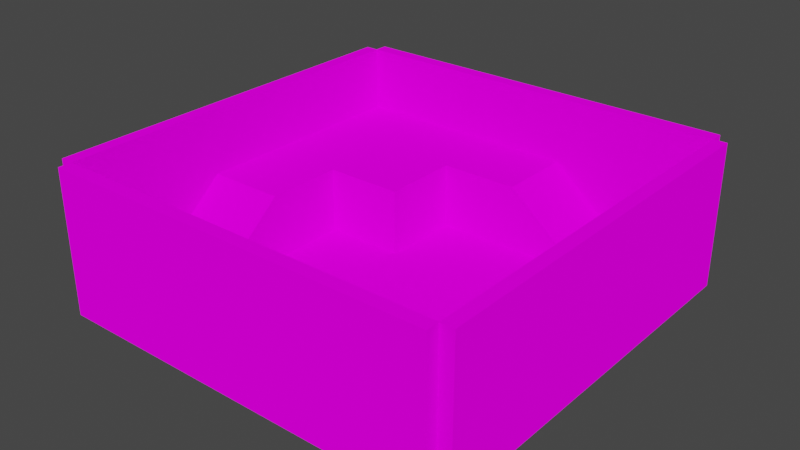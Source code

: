 # Source: arena.blend  (saved by Blender 2.93.21; exported with 4.5.12 LTS)
import bpy
from mathutils import Matrix  # noqa: F401  (used for matrix-valued properties, if any)

bpy.ops.wm.read_factory_settings(use_empty=True)
scene = bpy.context.scene
scene.name = 'Scene'

# ---- collections
col_collection = bpy.data.collections.new('Collection'); scene.collection.children.link(col_collection)

# ---- images (referenced by path relative to the original .blend; pixels are not part of the script)
import os
ASSET_DIR = os.environ.get("B2B_ASSET_DIR", "")  # directory of the original .blend (textures are referenced by path, not embedded)
HERE = os.path.dirname(os.path.abspath(__file__))  # packed textures are extracted next to this script under _unpacked/

def load_image(name, relpath, width, height, colorspace="sRGB"):
    """Load a texture the original file referenced (path relative to the .blend, or extracted next to this script)."""
    p = next((c for c in (os.path.join(HERE, relpath), os.path.join(ASSET_DIR, relpath)) if relpath and os.path.exists(c)), "")
    if p:
        img = bpy.data.images.load(p, check_existing=True)
        img.name = name
    else:  # same state as the original file: an image datablock whose file is absent (Cycles renders it pink)
        img = bpy.data.images.new(name, width, height)
        img.source = "FILE"
        img.filepath = "//" + (relpath or name)
    img.colorspace_settings.name = colorspace
    return img
img_grass_png = load_image('grass.png', 'grass.png', 1024, 1024, 'sRGB')
img_wood_png = load_image('wood.png', 'wood.png', 1024, 1024, 'sRGB')

# ---- materials (node trees are filled in below, after node groups)
mat_grass = bpy.data.materials.new('grass')
mat_grass.alpha_threshold = 0.0
mat_grass.use_transparent_shadow = False
mat_grass.line_color = (0.0, 0.0, 0.0, 1.0)
mat_wood = bpy.data.materials.new('wood')
mat_wood.use_transparent_shadow = False

# ---- material node trees
mat_grass.use_nodes = True; mat_grass.node_tree.nodes.clear()
_N = mat_grass.node_tree.nodes; _L = mat_grass.node_tree.links
n0 = _N.new('ShaderNodeOutputMaterial'); n0.name = 'Material Output'; n0.location = (300, 300)
n1 = _N.new('ShaderNodeBsdfDiffuse'); n1.name = 'Diffuse BSDF'; n1.location = (10, 300)
n1.inputs[1].default_value = 0.4
n2 = _N.new('ShaderNodeTexImage'); n2.name = 'Image Texture'; n2.location = (-280, 280)
n2.image = img_grass_png
_L.new(n1.outputs[0], n0.inputs[0])
_L.new(n2.outputs[0], n1.inputs[0])
n0.is_active_output = True
mat_wood.use_nodes = True; mat_wood.node_tree.nodes.clear()
_N = mat_wood.node_tree.nodes; _L = mat_wood.node_tree.links
n0 = _N.new('ShaderNodeOutputMaterial'); n0.name = 'Material Output'; n0.location = (300, 300)
n1 = _N.new('ShaderNodeBsdfDiffuse'); n1.name = 'Diffuse BSDF'; n1.location = (10, 300)
n1.inputs[1].default_value = 0.5
n2 = _N.new('ShaderNodeTexImage'); n2.name = 'Image Texture'; n2.location = (-280, 280)
n2.image = img_wood_png
_L.new(n1.outputs[0], n0.inputs[0])
_L.new(n2.outputs[0], n1.inputs[0])
n0.is_active_output = True

# ---- world
world_world = bpy.data.worlds.new('World'); scene.world = world_world
world_world.use_nodes = True; world_world.node_tree.nodes.clear()
_N = world_world.node_tree.nodes; _L = world_world.node_tree.links
n0 = _N.new('ShaderNodeOutputWorld'); n0.name = 'World Output'; n0.location = (300, 300)
n1 = _N.new('ShaderNodeBackground'); n1.name = 'Background'; n1.location = (10, 300)
n1.inputs[0].default_value = (0.05088, 0.05088, 0.05088, 1.0)
_L.new(n1.outputs[0], n0.inputs[0])
n0.is_active_output = True
world_world.color = (0.05088, 0.05088, 0.05088)
world_world.use_sun_shadow = False
world_world.sun_shadow_jitter_overblur = 0.0

# ---- meshes
me_cube = bpy.data.meshes.new('Cube')
me_cube.from_pydata([(30.0, 30.0, 0.0), (30.0, 30.0, -2.0), (30.0, -30.0, 0.0), (30.0, -30.0, -2.0), (-30.0, 30.0, 0.0), (-30.0, 30.0, -2.0), (-30.0, -30.0, 0.0), (-30.0, -30.0, -2.0), (30.0, 32.0, -2.0), (-30.0, 32.0, -2.0), (30.0, 32.0, 0.0), (-30.0, 32.0, 0.0), (-30.0, 30.0, 20.0), (30.0, 30.0, 20.0), (-30.0, 32.0, 20.0), (30.0, 32.0, 20.0), (32.0, 30.0, 0.0), (32.0, 30.0, -2.0), (32.0, -30.0, 0.0), (32.0, -30.0, -2.0), (30.0, 30.0, 20.0), (30.0, -30.0, 20.0), (32.0, 30.0, 20.0), (32.0, -30.0, 20.0), (-30.0, -32.0, -2.0), (-30.0, -32.0, 0.0), (30.0, -32.0, 0.0), (30.0, -32.0, -2.0), (30.0, -30.0, 20.0), (-30.0, -30.0, 20.0), (30.0, -32.0, 20.0), (-30.0, -32.0, 20.0), (-32.0, 30.0, -2.0), (-32.0, -30.0, -2.0), (-32.0, -30.0, 0.0), (-32.0, 30.0, 0.0), (-30.0, -30.0, 20.0), (-30.0, 30.0, 20.0), (-32.0, -30.0, 20.0), (-32.0, 30.0, 20.0), (18.0, -30.0, 0.0), (6.0, -30.0, 0.0), (-6.0, -30.0, 0.0), (-18.0, -30.0, 0.0), (30.0, 18.0, 0.0), (30.0, 6.0, 0.0), (30.0, -6.0, 0.0), (30.0, -18.0, 0.0), (-30.0, -18.0, 0.0), (-30.0, -6.0, 0.0), (-30.0, 6.0, 0.0), (-30.0, 18.0, 0.0), (-18.0, 30.0, 0.0), (-6.0, 30.0, 0.0), (6.0, 30.0, 0.0), (18.0, 30.0, 0.0), (18.0, 18.0, 0.0), (18.0, 6.0, 0.0), (18.0, -6.0, 0.0), (18.0, -18.0, 0.0), (6.0, 18.0, 0.0), (6.0, 6.0, 0.0), (6.0, -6.0, 0.0), (6.0, -18.0, 0.0), (-6.0, 18.0, 0.0), (-6.0, 6.0, 0.0), (-6.0, -6.0, 0.0), (-6.0, -18.0, 0.0), (-6.0, -30.0, 0.0), (-18.0, 6.0, 0.0), (-18.0, -6.0, 0.0), (-18.0, -18.0, 0.0), (-30.0, 18.0, 10.0), (-30.0, 30.0, 10.0), (-30.0, 6.0, 10.0), (-18.0, 30.0, 10.0), (-6.0, 30.0, 10.0), (6.0, 30.0, 10.0), (6.0, 18.0, 10.0), (-6.0, 18.0, 10.0), (-6.0, 6.0, 10.0), (-18.0, 18.0, 10.0), (-18.0, 6.0, 10.0), (-18.0, -30.0, 0.0), (-6.0, -18.0, 0.0), (-18.0, -18.0, 0.0), (-30.0, 30.0, -2.0), (-30.0, 30.0, -2.0), (-30.0, 30.0, -2.0), (-30.0, 30.0, -2.0), (-30.0, -30.0, -2.0), (-30.0, -30.0, -2.0), (-30.0, -30.0, -2.0), (-30.0, -30.0, -2.0), (30.0, 30.0, -2.0), (30.0, 30.0, -2.0), (30.0, 30.0, -2.0), (30.0, 30.0, -2.0), (30.0, 30.0, 0.0), (30.0, 30.0, 0.0), (30.0, 30.0, 0.0), (30.0, 30.0, 0.0), (30.0, 30.0, 0.0), (30.0, 30.0, 0.0), (-30.0, -30.0, 0.0), (-30.0, -30.0, 0.0), (-30.0, -30.0, 0.0), (-30.0, -30.0, 0.0), (-30.0, -30.0, 0.0), (-30.0, -30.0, 0.0), (30.0, -30.0, 0.0), (30.0, -30.0, 0.0), (30.0, -30.0, 0.0), (30.0, -30.0, 0.0), (30.0, -30.0, 0.0), (30.0, -30.0, 0.0), (30.0, -30.0, -2.0), (30.0, -30.0, -2.0), (30.0, -30.0, -2.0), (30.0, -30.0, -2.0), (-30.0, 30.0, 0.0), (-30.0, 30.0, 0.0), (-30.0, 30.0, 0.0), (-30.0, 30.0, 0.0), (-30.0, 30.0, 0.0), (-30.0, 30.0, 0.0), (-30.0, 30.0, 0.0), (-18.0, -30.0, 0.0), (30.0, -18.0, 0.0), (30.0, -18.0, 0.0), (-30.0, 18.0, 0.0), (-30.0, 18.0, 0.0), (18.0, 30.0, 0.0), (18.0, 30.0, 0.0), (18.0, 30.0, 0.0), (30.0, 32.0, -2.0), (30.0, 32.0, -2.0), (-30.0, 32.0, -2.0), (-30.0, 32.0, -2.0), (30.0, 32.0, 0.0), (30.0, 32.0, 0.0), (30.0, 32.0, 0.0), (-30.0, 32.0, 0.0), (-30.0, 32.0, 0.0), (-30.0, 32.0, 0.0), (-30.0, 30.0, 20.0), (-30.0, 30.0, 20.0), (30.0, 30.0, 20.0), (30.0, 30.0, 20.0), (-30.0, 32.0, 20.0), (-30.0, 32.0, 20.0), (30.0, 32.0, 20.0), (30.0, 32.0, 20.0), (32.0, 30.0, 0.0), (32.0, 30.0, 0.0), (32.0, 30.0, 0.0), (32.0, 30.0, -2.0), (32.0, 30.0, -2.0), (32.0, -30.0, 0.0), (32.0, -30.0, 0.0), (32.0, -30.0, 0.0), (32.0, -30.0, -2.0), (32.0, -30.0, -2.0), (30.0, 30.0, 20.0), (30.0, 30.0, 20.0), (30.0, -30.0, 20.0), (30.0, -30.0, 20.0), (32.0, 30.0, 20.0), (32.0, 30.0, 20.0), (32.0, -30.0, 20.0), (32.0, -30.0, 20.0), (-30.0, -32.0, -2.0), (-30.0, -32.0, -2.0), (-30.0, -32.0, 0.0), (-30.0, -32.0, 0.0), (-30.0, -32.0, 0.0), (30.0, -32.0, 0.0), (30.0, -32.0, 0.0), (30.0, -32.0, 0.0), (30.0, -32.0, -2.0), (30.0, -32.0, -2.0), (30.0, -30.0, 20.0), (30.0, -30.0, 20.0), (-30.0, -30.0, 20.0), (-30.0, -30.0, 20.0), (30.0, -32.0, 20.0), (30.0, -32.0, 20.0), (-30.0, -32.0, 20.0), (-30.0, -32.0, 20.0), (-32.0, 30.0, -2.0), (-32.0, 30.0, -2.0), (-32.0, -30.0, -2.0), (-32.0, -30.0, -2.0), (-32.0, -30.0, 0.0), (-32.0, -30.0, 0.0), (-32.0, -30.0, 0.0), (-32.0, 30.0, 0.0), (-32.0, 30.0, 0.0), (-32.0, 30.0, 0.0), (-30.0, -30.0, 20.0), (-30.0, -30.0, 20.0), (-30.0, 30.0, 20.0), (-30.0, 30.0, 20.0), (-32.0, -30.0, 20.0), (-32.0, -30.0, 20.0), (-32.0, 30.0, 20.0), (-32.0, 30.0, 20.0), (18.0, -30.0, 0.0), (18.0, -30.0, 0.0), (6.0, -30.0, 0.0), (6.0, -30.0, 0.0), (-6.0, -30.0, 0.0), (30.0, 18.0, 0.0), (30.0, 18.0, 0.0), (30.0, 6.0, 0.0), (30.0, 6.0, 0.0), (30.0, -6.0, 0.0), (30.0, -6.0, 0.0), (-30.0, -18.0, 0.0), (-30.0, -18.0, 0.0), (-30.0, -18.0, 0.0), (-30.0, -6.0, 0.0), (-30.0, -6.0, 0.0), (-30.0, 6.0, 0.0), (-30.0, 6.0, 0.0), (-18.0, 30.0, 0.0), (-18.0, 30.0, 0.0), (-6.0, 30.0, 0.0), (-6.0, 30.0, 0.0), (6.0, 30.0, 0.0), (6.0, 30.0, 0.0), (18.0, -18.0, 0.0), (18.0, -18.0, 0.0), (18.0, -18.0, 0.0), (18.0, 18.0, 0.0), (18.0, 18.0, 0.0), (18.0, 18.0, 0.0), (18.0, 18.0, 0.0), (18.0, 18.0, 0.0), (18.0, 6.0, 0.0), (18.0, 6.0, 0.0), (18.0, 6.0, 0.0), (18.0, -6.0, 0.0), (18.0, -6.0, 0.0), (18.0, -6.0, 0.0), (6.0, -18.0, 0.0), (6.0, -18.0, 0.0), (6.0, -18.0, 0.0), (6.0, 18.0, 0.0), (6.0, 18.0, 0.0), (6.0, 18.0, 0.0), (6.0, 18.0, 0.0), (6.0, 6.0, 0.0), (6.0, 6.0, 0.0), (6.0, 6.0, 0.0), (6.0, -6.0, 0.0), (6.0, -6.0, 0.0), (6.0, -6.0, 0.0), (-6.0, -18.0, 0.0), (-6.0, -18.0, 0.0), (-18.0, -6.0, 0.0), (-18.0, -6.0, 0.0), (-18.0, -6.0, 0.0), (-18.0, -6.0, 0.0), (-18.0, -6.0, 10.0), (-18.0, -6.0, 10.0), (-18.0, -6.0, 10.0), (-18.0, -6.0, 10.0), (-6.0, 18.0, 0.0), (-6.0, 18.0, 0.0), (-6.0, 6.0, 0.0), (-6.0, 6.0, 0.0), (-6.0, 6.0, 0.0), (-6.0, 6.0, 0.0), (-6.0, -6.0, 0.0), (-6.0, -6.0, 0.0), (-6.0, -6.0, 0.0), (-18.0, -18.0, 0.0), (-18.0, -18.0, 0.0), (-18.0, -18.0, 0.0), (-18.0, -18.0, 0.0), (-6.0, 30.0, 10.0), (-6.0, 30.0, 10.0), (-6.0, 30.0, 10.0), (-18.0, 30.0, 10.0), (-18.0, 30.0, 10.0), (-18.0, 30.0, 10.0), (-18.0, 6.0, 0.0), (-18.0, 6.0, 0.0), (-30.0, 30.0, 10.0), (-30.0, 30.0, 10.0), (6.0, 18.0, 10.0), (6.0, 18.0, 10.0), (6.0, 18.0, 10.0), (6.0, 30.0, 10.0), (6.0, 30.0, 10.0), (-30.0, 18.0, 10.0), (-30.0, 18.0, 10.0), (-30.0, 18.0, 10.0), (-30.0, -6.0, 10.0), (-30.0, -6.0, 10.0), (-30.0, -6.0, 10.0), (-30.0, 6.0, 10.0), (-30.0, 6.0, 10.0), (-30.0, 6.0, 10.0), (-6.0, 18.0, 10.0), (-6.0, 18.0, 10.0), (-6.0, 18.0, 10.0), (-6.0, 18.0, 10.0), (-6.0, 6.0, 10.0), (-6.0, 6.0, 10.0), (-18.0, 18.0, 10.0), (-18.0, 18.0, 10.0), (-18.0, 18.0, 10.0), (-18.0, 6.0, 10.0), (-18.0, 6.0, 10.0), (-18.0, 6.0, 10.0), (-18.0, 6.0, 10.0), (18.0, -18.0, 10.0), (18.0, -30.0, 10.0), (30.0, -18.0, 10.0), (30.0, -30.0, 10.0), (18.0, -18.0, 0.0), (18.0, -18.0, 0.0), (18.0, -30.0, 0.0), (18.0, -30.0, 0.0), (30.0, -18.0, 0.0), (30.0, -18.0, 0.0), (30.0, -30.0, 0.0), (30.0, -30.0, 0.0), (18.0, -18.0, 10.0), (18.0, -18.0, 10.0), (18.0, -30.0, 10.0), (18.0, -30.0, 10.0), (30.0, -18.0, 10.0), (30.0, -18.0, 10.0), (30.0, -30.0, 10.0), (30.0, -30.0, 10.0)], [], [(277, 218, 105, 127), (104, 91, 171, 173), (86, 90, 191, 189), (87, 94, 117, 92), (95, 98, 153, 156), (100, 96, 136, 139), (137, 142, 140, 135), (88, 120, 143, 138), (97, 89, 9, 8), (144, 122, 146, 150), (145, 147, 151, 149), (124, 225, 227, 229, 132, 99, 148, 12), (103, 141, 152, 13), (10, 11, 14, 15), (157, 154, 158, 161), (118, 1, 17, 162), (112, 159, 170, 166), (110, 116, 19, 160), (163, 165, 169, 167), (101, 212, 214, 216, 128, 111, 21, 164), (155, 0, 20, 168), (18, 16, 22, 23), (179, 176, 174, 172), (7, 119, 180, 24), (175, 178, 185, 187), (3, 113, 177, 27), (181, 183, 188, 186), (26, 114, 182, 30), (106, 25, 31, 184), (115, 207, 209, 211, 43, 109, 29, 28), (192, 193, 196, 190), (123, 197, 206, 202), (126, 5, 32, 198), (93, 107, 194, 33), (199, 201, 205, 203), (108, 219, 221, 223, 130, 121, 37, 200), (195, 6, 36, 204), (35, 34, 38, 39), (326, 328, 324, 322), (233, 245, 210, 40), (247, 258, 42, 41), (102, 55, 236, 213), (44, 235, 239, 215), (45, 240, 242, 217), (46, 243, 232, 47), (133, 230, 248, 234), (237, 249, 252, 241), (57, 253, 255, 244), (58, 256, 246, 59), (224, 222, 299, 302), (250, 268, 270, 254), (61, 271, 274, 257), (62, 275, 259, 63), (269, 60, 292, 307), (272, 287, 261, 276), (66, 70, 279, 67), (228, 226, 284, 281), (52, 125, 289, 285), (262, 49, 220, 278), (294, 282, 305, 291), (76, 286, 311, 308), (306, 312, 314, 309), (75, 290, 296, 313), (81, 297, 303, 316), (315, 74, 300, 265), (260, 288, 317, 264), (54, 53, 283, 77), (131, 50, 304, 298), (273, 64, 79, 310), (4, 51, 72, 73), (69, 65, 80, 82), (251, 238, 293), (295, 78, 56, 134), (280, 266, 301, 48), (263, 267, 71), (84, 85, 83, 68), (334, 330, 332, 336), (327, 323, 331, 335), (325, 329, 337, 333), (231, 208, 319, 318), (2, 129, 320, 321)])
me_cube.polygons.foreach_set('material_index', [0, 0, 0, 0, 0, 0, 0, 0, 0, 0, 0, 0, 0, 0, 0, 0, 0, 0, 0, 0, 0, 0, 0, 0, 0, 0, 0, 0, 0, 0, 0, 0, 0, 0, 0, 0, 0, 0, 0, 0, 0, 0, 0, 0, 0, 0, 0, 0, 0, 0, 0, 0, 0, 1, 0, 0, 0, 0, 0, 0, 0, 0, 0, 0, 0, 1, 0, 0, 1, 0, 1, 1, 1, 1, 1, 0, 0, 1, 0, 1, 0])
_uv = me_cube.uv_layers.new(name='UVMap')
_uv.uv.foreach_set('vector', [0.0001001, 0.0001001, 0.9999, 9.998e-05, 0.9999, 0.9999, 9.998e-05, 0.9999, 0.625, 0.0, 0.375, 0.0, 0.375, 0.0, 0.625, 0.0, 0.125, 0.5, 0.125, 0.75, 0.125, 0.75, 0.125, 0.5, 0.125, 0.5, 0.375, 0.5, 0.375, 0.75, 0.125, 0.75, 0.375, 0.5, 0.625, 0.5, 0.625, 0.5, 0.375, 0.5, 0.625, 0.5, 0.375, 0.5, 0.375, 0.5, 0.625, 0.5, 0.375, 0.25, 0.625, 0.25, 0.625, 0.5, 0.375, 0.5, 0.375, 0.25, 0.625, 0.25, 0.625, 0.25, 0.375, 0.25, 0.375, 0.5, 0.125, 0.5, 0.125, 0.5, 0.375, 0.5, 0.625, 0.25, 0.625, 0.25, 0.625, 0.25, 0.625, 0.25, 0.875, 0.5, 0.625, 0.5, 0.625, 0.5, 0.875, 0.5, 0.875, 0.5, 0.825, 0.5, 0.775, 0.5, 0.725, 0.5, 0.675, 0.5, 0.625, 0.5, 0.625, 0.5, 0.875, 0.5, 0.625, 0.5, 0.625, 0.5, 0.625, 0.5, 0.625, 0.5, 0.625, 0.5, 0.625, 0.25, 0.625, 0.25, 0.625, 0.5, 0.375, 0.5, 0.625, 0.5, 0.625, 0.75, 0.375, 0.75, 0.375, 0.75, 0.375, 0.5, 0.375, 0.5, 0.375, 0.75, 0.625, 0.75, 0.625, 0.75, 0.625, 0.75, 0.625, 0.75, 0.625, 0.75, 0.375, 0.75, 0.375, 0.75, 0.625, 0.75, 0.625, 0.5, 0.625, 0.75, 0.625, 0.75, 0.625, 0.5, 0.625, 0.5, 0.625, 0.55, 0.625, 0.6, 0.625, 0.65, 0.625, 0.7, 0.625, 0.75, 0.625, 0.75, 0.625, 0.5, 0.625, 0.5, 0.625, 0.5, 0.625, 0.5, 0.625, 0.5, 0.625, 0.75, 0.625, 0.5, 0.625, 0.5, 0.625, 0.75, 0.375, 0.75, 0.625, 0.75, 0.625, 1.0, 0.375, 1.0, 0.125, 0.75, 0.375, 0.75, 0.375, 0.75, 0.125, 0.75, 0.625, 1.0, 0.625, 0.75, 0.625, 0.75, 0.625, 1.0, 0.375, 0.75, 0.625, 0.75, 0.625, 0.75, 0.375, 0.75, 0.625, 0.75, 0.875, 0.75, 0.875, 0.75, 0.625, 0.75, 0.625, 0.75, 0.625, 0.75, 0.625, 0.75, 0.625, 0.75, 0.625, 0.0, 0.625, 0.0, 0.625, 0.0, 0.625, 0.0, 0.625, 0.75, 0.675, 0.75, 0.725, 0.75, 0.775, 0.75, 0.825, 0.75, 0.875, 0.75, 0.875, 0.75, 0.625, 0.75, 0.375, 0.0, 0.625, 0.0, 0.625, 0.25, 0.375, 0.25, 0.625, 0.25, 0.625, 0.25, 0.625, 0.25, 0.625, 0.25, 0.625, 0.25, 0.375, 0.25, 0.375, 0.25, 0.625, 0.25, 0.375, 0.0, 0.625, 0.0, 0.625, 0.0, 0.375, 0.0, 0.875, 0.75, 0.875, 0.5, 0.875, 0.5, 0.875, 0.75, 0.875, 0.75, 0.875, 0.7, 0.875, 0.65, 0.875, 0.6, 0.875, 0.55, 0.875, 0.5, 0.875, 0.5, 0.875, 0.75, 0.625, 0.0, 0.625, 0.0, 0.625, 0.0, 0.625, 0.0, 0.625, 0.25, 0.625, 0.0, 0.625, 0.0, 0.625, 0.25, 0.0001001, 0.0001001, 9.998e-05, 0.9999, 0.9999, 0.9999, 0.9999, 9.998e-05, 0.0001001, 0.0001001, 0.9999, 9.998e-05, 0.9999, 0.9999, 9.998e-05, 0.9999, 0.0001001, 9.998e-05, 0.9999, 9.998e-05, 0.9999, 0.9999, 9.998e-05, 0.9999, 0.0001001, 0.0001001, 0.9999, 9.998e-05, 0.9999, 0.9999, 9.998e-05, 0.9999, 0.0001001, 0.0001001, 0.9999, 9.998e-05, 0.9999, 0.9999, 9.998e-05, 0.9999, 0.0001001, 0.0001001, 0.9999, 9.998e-05, 0.9999, 0.9999, 9.998e-05, 0.9999, 0.0001001, 0.0001001, 0.9999, 9.998e-05, 0.9999, 0.9999, 9.998e-05, 0.9999, 0.675, 0.5, 0.725, 0.5, 0.725, 0.55, 0.675, 0.55, 0.0001001, 0.0001001, 0.9999, 9.998e-05, 0.9999, 0.9999, 9.998e-05, 0.9999, 0.0001001, 0.0001001, 0.9999, 9.998e-05, 0.9999, 0.9999, 9.998e-05, 0.9999, 0.0001001, 0.0001001, 0.9999, 9.998e-05, 0.9999, 0.9999, 9.998e-05, 0.9999, 0.875, 0.6, 0.875, 0.65, 0.875, 0.65, 0.875, 0.6, 0.0001001, 9.998e-05, 0.9999, 9.998e-05, 0.9999, 0.9999, 9.998e-05, 0.9999, 0.0001001, 9.998e-05, 0.9999, 9.998e-05, 0.9999, 0.9999, 9.998e-05, 0.9999, 0.0001001, 9.998e-05, 0.9999, 9.998e-05, 0.9999, 0.9999, 9.998e-05, 0.9999, 1.0, 1.0, 0.000137, 1.0, 0.0001368, 4.554e-05, 1.0, 4.548e-05, 0.0001, 0.0001001, 0.9999, 9.998e-05, 0.9999, 0.9999, 9.998e-05, 0.9999, 0.0001, 0.0001001, 0.9999, 9.998e-05, 0.9999, 0.9999, 9.998e-05, 0.9999, 0.775, 0.5, 0.825, 0.5, 0.825, 0.5, 0.775, 0.5, 0.825, 0.5, 0.875, 0.5, 0.875, 0.5, 0.825, 0.5, 0.825, 0.65, 0.875, 0.65, 0.875, 0.7, 0.825, 0.7, 0.0001001, 0.0001001, 0.9999, 9.998e-05, 0.9999, 0.9999, 9.998e-05, 0.9999, 0.0001, 9.998e-05, 0.9999, 9.998e-05, 0.9999, 0.9999, 9.998e-05, 0.9999, 0.0001, 9.998e-05, 0.9999, 9.998e-05, 0.9999, 0.9999, 9.998e-05, 0.9999, 0.0001001, 0.0001001, 0.9999, 9.998e-05, 0.9999, 0.9999, 9.998e-05, 0.9999, 0.0001001, 0.0001001, 0.9999, 9.998e-05, 0.9999, 0.9999, 9.998e-05, 0.9999, 0.0001001, 0.0001001, 0.9999, 9.998e-05, 0.9999, 0.9999, 9.998e-05, 0.9999, 1.0, 0.9999, 9.149e-05, 0.9999, 9.125e-05, 5.96e-08, 0.9999, -2.98e-08, 0.725, 0.5, 0.775, 0.5, 0.775, 0.5, 0.725, 0.5, 0.875, 0.55, 0.875, 0.6, 0.875, 0.6, 0.875, 0.55, 1.0, 1.0, 9.127e-05, 1.0, 9.127e-05, 9.127e-05, 0.9999, 9.135e-05, 0.875, 0.5, 0.875, 0.55, 0.875, 0.55, 0.875, 0.5, 9.127e-05, 9.127e-05, 0.9999, 9.142e-05, 1.0, 1.0, 0.0, 1.0, 0.0, 0.0, 1.0, 0.0, 0.0, 1.0, 8.763e-05, 8.763e-05, 8.769e-05, 1.0, 0.9999, 1.0, 0.9999, 8.763e-05, 8.763e-05, 8.763e-05, 8.763e-05, 0.9999, 1.0, 0.9999, 1.0, 0.0, 1.0, 0.0, 1.0, 1.0, 0.0, 0.0, 0.0001, 0.0001001, 0.9999, 9.998e-05, 0.9999, 0.9999, 9.998e-05, 0.9999, 0.0001001, 0.0001001, 0.9999, 9.998e-05, 0.9999, 0.9999, 9.998e-05, 0.9999, 9.143e-05, 9.127e-05, 0.9999, 9.127e-05, 0.9999, 1.0, 9.127e-05, 1.0, 0.9999, 0.9999, 9.998e-05, 0.9999, 9.998e-05, 0.9999, 0.9999, 0.9999, 9.143e-05, 9.127e-05, 0.9999, 9.127e-05, 0.9999, 1.0, 9.1e-05, 1.0, 9.998e-05, 0.9999, 0.0001001, 0.0001001, 0.0001001, 0.0001001, 9.998e-05, 0.9999])
me_cube.materials.append(mat_grass)
me_cube.materials.append(mat_wood)
me_cube.use_remesh_preserve_volume = False
me_cube.use_remesh_preserve_attributes = False
me_cube.use_mirror_vertex_groups = False
me_cube.update()

# ---- objects
ob_cube = bpy.data.objects.new('Cube', me_cube)

# ---- transforms, parenting, visibility, modifiers, constraints
ob_cube.location = (0.0, 0.0, 0.0)
ob_cube.lock_rotations_4d = False
ob_cube.empty_display_type = 'ARROWS'
ob_cube.lineart.crease_threshold = 0.0

# ---- collection membership
col_collection.objects.link(ob_cube)

# ---- scene / render settings (as saved in the file)
scene.frame_start = 1; scene.frame_end = 250; scene.frame_set(1)
scene.render.engine = 'BLENDER_EEVEE_NEXT'
scene.cycles.use_denoising = False
scene.cycles.samples = 128
scene.cycles.sampling_pattern = 'TABULATED_SOBOL'
scene.cycles.use_adaptive_sampling = False
scene.cycles.use_light_tree = False
scene.view_settings.view_transform = 'Filmic'
bpy.context.view_layer.update()

# ---- added for rendering (the .blend has no active camera and no usable light): camera, sun
cam_auto = bpy.data.cameras.new('AutoCamera')
cam_auto.lens = 50.0
cam_auto.sensor_width = 36.0
cam_auto.clip_end = 1512.45
ob_auto_camera = bpy.data.objects.new('AutoCamera', cam_auto)
scene.collection.objects.link(ob_auto_camera)
ob_auto_camera.location = (86.1801, -103.416, 77.9441)
ob_auto_camera.rotation_euler = (1.09748, -7.21219e-08, 0.694738)
scene.camera = ob_auto_camera
light_auto_sun = bpy.data.lights.new('AutoSun', 'SUN')
light_auto_sun.energy = 3.0
light_auto_sun.angle = 0.0523599
ob_auto_sun = bpy.data.objects.new('AutoSun', light_auto_sun)
scene.collection.objects.link(ob_auto_sun)
ob_auto_sun.rotation_euler = (0.872665, 0.174533, 0.523599)
bpy.context.view_layer.update()
